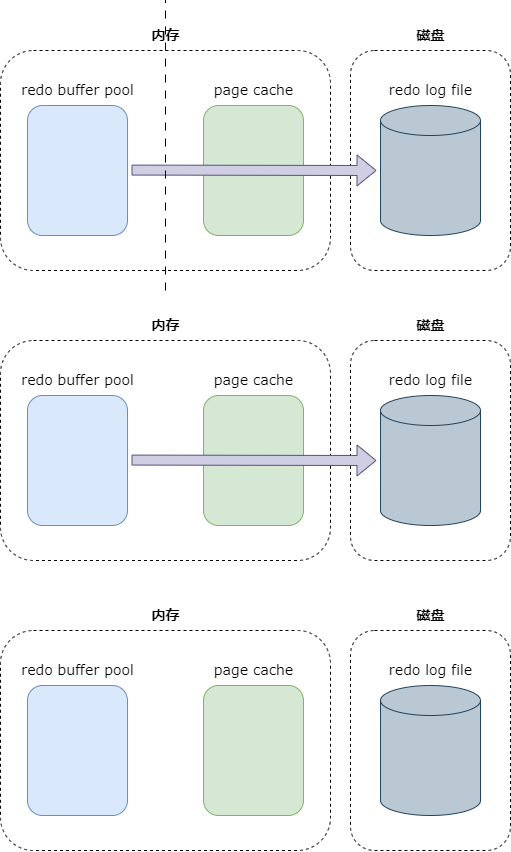

The diagram above was exported from draw.io. Its source (the exported page's mxGraphModel, read from the mxfile embedded in the PNG):
<mxGraphModel dx="1373" dy="699" grid="1" gridSize="10" guides="1" tooltips="1" connect="1" arrows="1" fold="1" page="1" pageScale="1" pageWidth="827" pageHeight="1169" math="0" shadow="0">
  <root>
    <mxCell id="0" />
    <mxCell id="1" parent="0" />
    <mxCell id="WbhS56EcIVeGM0udtkJK-10" value="" style="rounded=1;whiteSpace=wrap;html=1;fillColor=none;dashed=1;" vertex="1" parent="1">
      <mxGeometry x="210" y="260" width="330" height="220" as="geometry" />
    </mxCell>
    <mxCell id="WbhS56EcIVeGM0udtkJK-16" value="" style="rounded=1;whiteSpace=wrap;html=1;fillColor=none;dashed=1;" vertex="1" parent="1">
      <mxGeometry x="560" y="260" width="160" height="220" as="geometry" />
    </mxCell>
    <mxCell id="WbhS56EcIVeGM0udtkJK-2" value="" style="rounded=1;whiteSpace=wrap;html=1;fillColor=#dae8fc;strokeColor=#6c8ebf;" vertex="1" parent="1">
      <mxGeometry x="237" y="315" width="100" height="130" as="geometry" />
    </mxCell>
    <mxCell id="WbhS56EcIVeGM0udtkJK-4" value="" style="shape=cylinder3;whiteSpace=wrap;html=1;boundedLbl=1;backgroundOutline=1;size=15;fillColor=#bac8d3;strokeColor=#23445d;" vertex="1" parent="1">
      <mxGeometry x="590" y="315" width="100" height="130" as="geometry" />
    </mxCell>
    <mxCell id="WbhS56EcIVeGM0udtkJK-5" value="" style="rounded=1;whiteSpace=wrap;html=1;fillColor=#d5e8d4;strokeColor=#82b366;" vertex="1" parent="1">
      <mxGeometry x="413" y="315" width="100" height="130" as="geometry" />
    </mxCell>
    <mxCell id="WbhS56EcIVeGM0udtkJK-7" value="&lt;font style=&quot;font-size: 14px;&quot; face=&quot;Verdana&quot;&gt;redo buffer pool&lt;/font&gt;" style="text;html=1;align=center;verticalAlign=middle;resizable=0;points=[];autosize=1;strokeColor=none;fillColor=none;" vertex="1" parent="1">
      <mxGeometry x="217" y="285" width="140" height="30" as="geometry" />
    </mxCell>
    <mxCell id="WbhS56EcIVeGM0udtkJK-8" value="&lt;font style=&quot;font-size: 14px;&quot; face=&quot;Verdana&quot;&gt;page cache&lt;/font&gt;" style="text;html=1;align=center;verticalAlign=middle;resizable=0;points=[];autosize=1;strokeColor=none;fillColor=none;" vertex="1" parent="1">
      <mxGeometry x="413" y="285" width="100" height="30" as="geometry" />
    </mxCell>
    <mxCell id="WbhS56EcIVeGM0udtkJK-9" value="&lt;font style=&quot;font-size: 14px;&quot; face=&quot;Verdana&quot;&gt;redo log file&lt;/font&gt;" style="text;html=1;align=center;verticalAlign=middle;resizable=0;points=[];autosize=1;strokeColor=none;fillColor=none;" vertex="1" parent="1">
      <mxGeometry x="585" y="285" width="110" height="30" as="geometry" />
    </mxCell>
    <mxCell id="WbhS56EcIVeGM0udtkJK-13" value="&lt;font style=&quot;font-size: 14px;&quot; face=&quot;Verdana&quot;&gt;&lt;b&gt;内存&lt;/b&gt;&lt;/font&gt;" style="text;html=1;align=center;verticalAlign=middle;resizable=0;points=[];autosize=1;strokeColor=none;fillColor=none;" vertex="1" parent="1">
      <mxGeometry x="350.005" y="230" width="50" height="30" as="geometry" />
    </mxCell>
    <mxCell id="WbhS56EcIVeGM0udtkJK-14" value="&lt;font style=&quot;font-size: 14px;&quot; face=&quot;Verdana&quot;&gt;&lt;b&gt;磁盘&lt;/b&gt;&lt;/font&gt;" style="text;html=1;align=center;verticalAlign=middle;resizable=0;points=[];autosize=1;strokeColor=none;fillColor=none;" vertex="1" parent="1">
      <mxGeometry x="615" y="230" width="50" height="30" as="geometry" />
    </mxCell>
    <mxCell id="WbhS56EcIVeGM0udtkJK-23" value="" style="shape=flexArrow;endArrow=classic;html=1;rounded=0;entryX=0;entryY=0.5;entryDx=0;entryDy=0;entryPerimeter=0;fillColor=#d0cee2;strokeColor=#56517e;" edge="1" parent="1">
      <mxGeometry width="50" height="50" relative="1" as="geometry">
        <mxPoint x="341" y="379.58000000000004" as="sourcePoint" />
        <mxPoint x="586" y="380" as="targetPoint" />
      </mxGeometry>
    </mxCell>
    <mxCell id="WbhS56EcIVeGM0udtkJK-25" value="" style="rounded=1;whiteSpace=wrap;html=1;fillColor=none;dashed=1;" vertex="1" parent="1">
      <mxGeometry x="210" y="550" width="330" height="220" as="geometry" />
    </mxCell>
    <mxCell id="WbhS56EcIVeGM0udtkJK-26" value="" style="rounded=1;whiteSpace=wrap;html=1;fillColor=none;dashed=1;" vertex="1" parent="1">
      <mxGeometry x="560" y="550" width="160" height="220" as="geometry" />
    </mxCell>
    <mxCell id="WbhS56EcIVeGM0udtkJK-27" value="" style="rounded=1;whiteSpace=wrap;html=1;fillColor=#dae8fc;strokeColor=#6c8ebf;" vertex="1" parent="1">
      <mxGeometry x="237" y="605" width="100" height="130" as="geometry" />
    </mxCell>
    <mxCell id="WbhS56EcIVeGM0udtkJK-28" value="" style="shape=cylinder3;whiteSpace=wrap;html=1;boundedLbl=1;backgroundOutline=1;size=15;fillColor=#bac8d3;strokeColor=#23445d;" vertex="1" parent="1">
      <mxGeometry x="590" y="605" width="100" height="130" as="geometry" />
    </mxCell>
    <mxCell id="WbhS56EcIVeGM0udtkJK-29" value="" style="rounded=1;whiteSpace=wrap;html=1;fillColor=#d5e8d4;strokeColor=#82b366;" vertex="1" parent="1">
      <mxGeometry x="413" y="605" width="100" height="130" as="geometry" />
    </mxCell>
    <mxCell id="WbhS56EcIVeGM0udtkJK-30" value="&lt;font style=&quot;font-size: 14px;&quot; face=&quot;Verdana&quot;&gt;redo buffer pool&lt;/font&gt;" style="text;html=1;align=center;verticalAlign=middle;resizable=0;points=[];autosize=1;strokeColor=none;fillColor=none;" vertex="1" parent="1">
      <mxGeometry x="217" y="575" width="140" height="30" as="geometry" />
    </mxCell>
    <mxCell id="WbhS56EcIVeGM0udtkJK-31" value="&lt;font style=&quot;font-size: 14px;&quot; face=&quot;Verdana&quot;&gt;page cache&lt;/font&gt;" style="text;html=1;align=center;verticalAlign=middle;resizable=0;points=[];autosize=1;strokeColor=none;fillColor=none;" vertex="1" parent="1">
      <mxGeometry x="413" y="575" width="100" height="30" as="geometry" />
    </mxCell>
    <mxCell id="WbhS56EcIVeGM0udtkJK-32" value="&lt;font style=&quot;font-size: 14px;&quot; face=&quot;Verdana&quot;&gt;redo log file&lt;/font&gt;" style="text;html=1;align=center;verticalAlign=middle;resizable=0;points=[];autosize=1;strokeColor=none;fillColor=none;" vertex="1" parent="1">
      <mxGeometry x="585" y="575" width="110" height="30" as="geometry" />
    </mxCell>
    <mxCell id="WbhS56EcIVeGM0udtkJK-33" value="&lt;font style=&quot;font-size: 14px;&quot; face=&quot;Verdana&quot;&gt;&lt;b&gt;内存&lt;/b&gt;&lt;/font&gt;" style="text;html=1;align=center;verticalAlign=middle;resizable=0;points=[];autosize=1;strokeColor=none;fillColor=none;" vertex="1" parent="1">
      <mxGeometry x="350.005" y="520" width="50" height="30" as="geometry" />
    </mxCell>
    <mxCell id="WbhS56EcIVeGM0udtkJK-34" value="&lt;font style=&quot;font-size: 14px;&quot; face=&quot;Verdana&quot;&gt;&lt;b&gt;磁盘&lt;/b&gt;&lt;/font&gt;" style="text;html=1;align=center;verticalAlign=middle;resizable=0;points=[];autosize=1;strokeColor=none;fillColor=none;" vertex="1" parent="1">
      <mxGeometry x="615" y="520" width="50" height="30" as="geometry" />
    </mxCell>
    <mxCell id="WbhS56EcIVeGM0udtkJK-35" value="" style="shape=flexArrow;endArrow=classic;html=1;rounded=0;entryX=0;entryY=0.5;entryDx=0;entryDy=0;entryPerimeter=0;fillColor=#d0cee2;strokeColor=#56517e;" edge="1" parent="1">
      <mxGeometry width="50" height="50" relative="1" as="geometry">
        <mxPoint x="341" y="669.58" as="sourcePoint" />
        <mxPoint x="586" y="670" as="targetPoint" />
      </mxGeometry>
    </mxCell>
    <mxCell id="WbhS56EcIVeGM0udtkJK-36" value="" style="rounded=1;whiteSpace=wrap;html=1;fillColor=none;dashed=1;" vertex="1" parent="1">
      <mxGeometry x="210" y="840" width="330" height="220" as="geometry" />
    </mxCell>
    <mxCell id="WbhS56EcIVeGM0udtkJK-37" value="" style="rounded=1;whiteSpace=wrap;html=1;fillColor=none;dashed=1;" vertex="1" parent="1">
      <mxGeometry x="560" y="840" width="160" height="220" as="geometry" />
    </mxCell>
    <mxCell id="WbhS56EcIVeGM0udtkJK-38" value="" style="rounded=1;whiteSpace=wrap;html=1;fillColor=#dae8fc;strokeColor=#6c8ebf;" vertex="1" parent="1">
      <mxGeometry x="237" y="895" width="100" height="130" as="geometry" />
    </mxCell>
    <mxCell id="WbhS56EcIVeGM0udtkJK-39" value="" style="shape=cylinder3;whiteSpace=wrap;html=1;boundedLbl=1;backgroundOutline=1;size=15;fillColor=#bac8d3;strokeColor=#23445d;" vertex="1" parent="1">
      <mxGeometry x="590" y="895" width="100" height="130" as="geometry" />
    </mxCell>
    <mxCell id="WbhS56EcIVeGM0udtkJK-40" value="" style="rounded=1;whiteSpace=wrap;html=1;fillColor=#d5e8d4;strokeColor=#82b366;" vertex="1" parent="1">
      <mxGeometry x="413" y="895" width="100" height="130" as="geometry" />
    </mxCell>
    <mxCell id="WbhS56EcIVeGM0udtkJK-41" value="&lt;font style=&quot;font-size: 14px;&quot; face=&quot;Verdana&quot;&gt;redo buffer pool&lt;/font&gt;" style="text;html=1;align=center;verticalAlign=middle;resizable=0;points=[];autosize=1;strokeColor=none;fillColor=none;" vertex="1" parent="1">
      <mxGeometry x="217" y="865" width="140" height="30" as="geometry" />
    </mxCell>
    <mxCell id="WbhS56EcIVeGM0udtkJK-42" value="&lt;font style=&quot;font-size: 14px;&quot; face=&quot;Verdana&quot;&gt;page cache&lt;/font&gt;" style="text;html=1;align=center;verticalAlign=middle;resizable=0;points=[];autosize=1;strokeColor=none;fillColor=none;" vertex="1" parent="1">
      <mxGeometry x="413" y="865" width="100" height="30" as="geometry" />
    </mxCell>
    <mxCell id="WbhS56EcIVeGM0udtkJK-43" value="&lt;font style=&quot;font-size: 14px;&quot; face=&quot;Verdana&quot;&gt;redo log file&lt;/font&gt;" style="text;html=1;align=center;verticalAlign=middle;resizable=0;points=[];autosize=1;strokeColor=none;fillColor=none;" vertex="1" parent="1">
      <mxGeometry x="585" y="865" width="110" height="30" as="geometry" />
    </mxCell>
    <mxCell id="WbhS56EcIVeGM0udtkJK-44" value="&lt;font style=&quot;font-size: 14px;&quot; face=&quot;Verdana&quot;&gt;&lt;b&gt;内存&lt;/b&gt;&lt;/font&gt;" style="text;html=1;align=center;verticalAlign=middle;resizable=0;points=[];autosize=1;strokeColor=none;fillColor=none;" vertex="1" parent="1">
      <mxGeometry x="350.005" y="810" width="50" height="30" as="geometry" />
    </mxCell>
    <mxCell id="WbhS56EcIVeGM0udtkJK-45" value="&lt;font style=&quot;font-size: 14px;&quot; face=&quot;Verdana&quot;&gt;&lt;b&gt;磁盘&lt;/b&gt;&lt;/font&gt;" style="text;html=1;align=center;verticalAlign=middle;resizable=0;points=[];autosize=1;strokeColor=none;fillColor=none;" vertex="1" parent="1">
      <mxGeometry x="615" y="810" width="50" height="30" as="geometry" />
    </mxCell>
    <mxCell id="WbhS56EcIVeGM0udtkJK-47" value="" style="endArrow=none;dashed=1;html=1;rounded=0;dashPattern=8 8;" edge="1" parent="1">
      <mxGeometry width="50" height="50" relative="1" as="geometry">
        <mxPoint x="375" y="500" as="sourcePoint" />
        <mxPoint x="375" y="210" as="targetPoint" />
      </mxGeometry>
    </mxCell>
  </root>
</mxGraphModel>